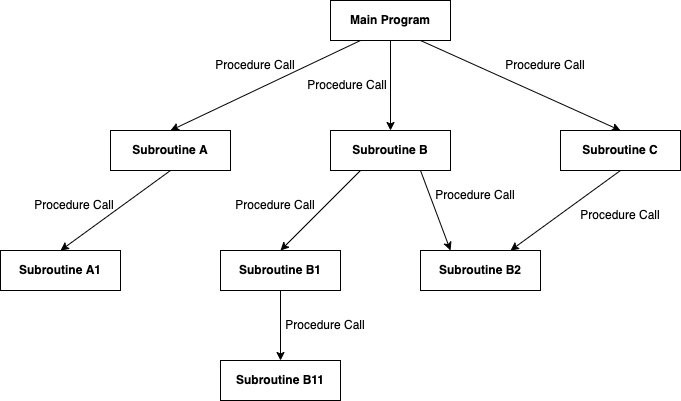

The diagram above was exported from draw.io. Its source (the exported page's mxGraphModel, read from the mxfile embedded in the PNG):
<mxGraphModel dx="1040" dy="610" grid="1" gridSize="10" guides="1" tooltips="1" connect="1" arrows="1" fold="1" page="1" pageScale="1" pageWidth="850" pageHeight="1100" math="0" shadow="0">
  <root>
    <mxCell id="0" />
    <mxCell id="1" parent="0" />
    <mxCell id="svdVFuZjXBDFrHpK9GxS-1" value="Main Program" style="rounded=0;whiteSpace=wrap;html=1;fontStyle=1" parent="1" vertex="1">
      <mxGeometry x="340" y="60" width="120" height="40" as="geometry" />
    </mxCell>
    <mxCell id="svdVFuZjXBDFrHpK9GxS-2" value="Subroutine B" style="rounded=0;whiteSpace=wrap;html=1;fontStyle=1" parent="1" vertex="1">
      <mxGeometry x="340" y="190" width="120" height="40" as="geometry" />
    </mxCell>
    <mxCell id="svdVFuZjXBDFrHpK9GxS-3" value="Subroutine A" style="rounded=0;whiteSpace=wrap;html=1;fontStyle=1" parent="1" vertex="1">
      <mxGeometry x="120" y="190" width="120" height="40" as="geometry" />
    </mxCell>
    <mxCell id="svdVFuZjXBDFrHpK9GxS-4" value="Subroutine C" style="rounded=0;whiteSpace=wrap;html=1;fontStyle=1" parent="1" vertex="1">
      <mxGeometry x="570" y="190" width="120" height="40" as="geometry" />
    </mxCell>
    <mxCell id="svdVFuZjXBDFrHpK9GxS-5" value="Subroutine A1" style="rounded=0;whiteSpace=wrap;html=1;fontStyle=1" parent="1" vertex="1">
      <mxGeometry x="10" y="310" width="120" height="40" as="geometry" />
    </mxCell>
    <mxCell id="svdVFuZjXBDFrHpK9GxS-6" value="Subroutine B1" style="rounded=0;whiteSpace=wrap;html=1;fontStyle=1" parent="1" vertex="1">
      <mxGeometry x="230" y="310" width="120" height="40" as="geometry" />
    </mxCell>
    <mxCell id="svdVFuZjXBDFrHpK9GxS-7" value="Subroutine B11" style="rounded=0;whiteSpace=wrap;html=1;fontStyle=1" parent="1" vertex="1">
      <mxGeometry x="230" y="420" width="120" height="40" as="geometry" />
    </mxCell>
    <mxCell id="svdVFuZjXBDFrHpK9GxS-8" value="Subroutine B2" style="rounded=0;whiteSpace=wrap;html=1;fontStyle=1" parent="1" vertex="1">
      <mxGeometry x="430" y="310" width="120" height="40" as="geometry" />
    </mxCell>
    <mxCell id="svdVFuZjXBDFrHpK9GxS-9" value="" style="endArrow=classic;html=1;rounded=0;exitX=0.5;exitY=1;exitDx=0;exitDy=0;entryX=0.5;entryY=0;entryDx=0;entryDy=0;" parent="1" source="svdVFuZjXBDFrHpK9GxS-1" target="svdVFuZjXBDFrHpK9GxS-2" edge="1">
      <mxGeometry width="50" height="50" relative="1" as="geometry">
        <mxPoint x="460" y="150" as="sourcePoint" />
        <mxPoint x="510" y="100" as="targetPoint" />
      </mxGeometry>
    </mxCell>
    <mxCell id="svdVFuZjXBDFrHpK9GxS-10" value="" style="endArrow=classic;html=1;rounded=0;entryX=0.5;entryY=0;entryDx=0;entryDy=0;exitX=0.25;exitY=1;exitDx=0;exitDy=0;" parent="1" source="svdVFuZjXBDFrHpK9GxS-1" target="svdVFuZjXBDFrHpK9GxS-3" edge="1">
      <mxGeometry width="50" height="50" relative="1" as="geometry">
        <mxPoint x="290" y="130" as="sourcePoint" />
        <mxPoint x="450" y="380" as="targetPoint" />
      </mxGeometry>
    </mxCell>
    <mxCell id="svdVFuZjXBDFrHpK9GxS-11" value="" style="endArrow=classic;html=1;rounded=0;exitX=0.75;exitY=1;exitDx=0;exitDy=0;entryX=0.5;entryY=0;entryDx=0;entryDy=0;" parent="1" source="svdVFuZjXBDFrHpK9GxS-1" target="svdVFuZjXBDFrHpK9GxS-4" edge="1">
      <mxGeometry width="50" height="50" relative="1" as="geometry">
        <mxPoint x="530" y="130" as="sourcePoint" />
        <mxPoint x="580" y="80" as="targetPoint" />
      </mxGeometry>
    </mxCell>
    <mxCell id="svdVFuZjXBDFrHpK9GxS-12" value="" style="endArrow=classic;html=1;rounded=0;exitX=0.5;exitY=1;exitDx=0;exitDy=0;entryX=0.5;entryY=0;entryDx=0;entryDy=0;" parent="1" source="svdVFuZjXBDFrHpK9GxS-3" target="svdVFuZjXBDFrHpK9GxS-5" edge="1">
      <mxGeometry width="50" height="50" relative="1" as="geometry">
        <mxPoint x="40" y="280" as="sourcePoint" />
        <mxPoint x="90" y="230" as="targetPoint" />
      </mxGeometry>
    </mxCell>
    <mxCell id="svdVFuZjXBDFrHpK9GxS-13" value="" style="endArrow=classic;html=1;rounded=0;exitX=0.25;exitY=1;exitDx=0;exitDy=0;entryX=0.5;entryY=0;entryDx=0;entryDy=0;" parent="1" source="svdVFuZjXBDFrHpK9GxS-2" target="svdVFuZjXBDFrHpK9GxS-6" edge="1">
      <mxGeometry width="50" height="50" relative="1" as="geometry">
        <mxPoint x="400" y="430" as="sourcePoint" />
        <mxPoint x="450" y="380" as="targetPoint" />
      </mxGeometry>
    </mxCell>
    <mxCell id="svdVFuZjXBDFrHpK9GxS-15" value="" style="endArrow=classic;html=1;rounded=0;exitX=0.75;exitY=1;exitDx=0;exitDy=0;entryX=0.25;entryY=0;entryDx=0;entryDy=0;" parent="1" source="svdVFuZjXBDFrHpK9GxS-2" target="svdVFuZjXBDFrHpK9GxS-8" edge="1">
      <mxGeometry width="50" height="50" relative="1" as="geometry">
        <mxPoint x="400" y="430" as="sourcePoint" />
        <mxPoint x="450" y="380" as="targetPoint" />
      </mxGeometry>
    </mxCell>
    <mxCell id="svdVFuZjXBDFrHpK9GxS-16" value="" style="endArrow=classic;html=1;rounded=0;exitX=0.5;exitY=1;exitDx=0;exitDy=0;entryX=0.75;entryY=0;entryDx=0;entryDy=0;" parent="1" source="svdVFuZjXBDFrHpK9GxS-4" target="svdVFuZjXBDFrHpK9GxS-8" edge="1">
      <mxGeometry width="50" height="50" relative="1" as="geometry">
        <mxPoint x="400" y="430" as="sourcePoint" />
        <mxPoint x="450" y="380" as="targetPoint" />
      </mxGeometry>
    </mxCell>
    <mxCell id="svdVFuZjXBDFrHpK9GxS-17" value="" style="endArrow=classic;html=1;rounded=0;exitX=0.5;exitY=1;exitDx=0;exitDy=0;" parent="1" source="svdVFuZjXBDFrHpK9GxS-6" target="svdVFuZjXBDFrHpK9GxS-7" edge="1">
      <mxGeometry width="50" height="50" relative="1" as="geometry">
        <mxPoint x="400" y="430" as="sourcePoint" />
        <mxPoint x="450" y="380" as="targetPoint" />
      </mxGeometry>
    </mxCell>
    <mxCell id="svdVFuZjXBDFrHpK9GxS-18" value="Procedure Call" style="text;html=1;strokeColor=none;fillColor=none;align=center;verticalAlign=middle;whiteSpace=wrap;rounded=0;" parent="1" vertex="1">
      <mxGeometry x="220" y="110" width="90" height="30" as="geometry" />
    </mxCell>
    <mxCell id="svdVFuZjXBDFrHpK9GxS-19" value="Procedure Call" style="text;html=1;strokeColor=none;fillColor=none;align=center;verticalAlign=middle;whiteSpace=wrap;rounded=0;" parent="1" vertex="1">
      <mxGeometry x="312" y="130" width="90" height="30" as="geometry" />
    </mxCell>
    <mxCell id="svdVFuZjXBDFrHpK9GxS-20" value="Procedure Call" style="text;html=1;strokeColor=none;fillColor=none;align=center;verticalAlign=middle;whiteSpace=wrap;rounded=0;" parent="1" vertex="1">
      <mxGeometry x="510" y="110" width="90" height="30" as="geometry" />
    </mxCell>
    <mxCell id="svdVFuZjXBDFrHpK9GxS-21" value="Procedure Call" style="text;html=1;strokeColor=none;fillColor=none;align=center;verticalAlign=middle;whiteSpace=wrap;rounded=0;" parent="1" vertex="1">
      <mxGeometry x="39" y="250" width="90" height="30" as="geometry" />
    </mxCell>
    <mxCell id="svdVFuZjXBDFrHpK9GxS-23" value="Procedure Call" style="text;html=1;strokeColor=none;fillColor=none;align=center;verticalAlign=middle;whiteSpace=wrap;rounded=0;" parent="1" vertex="1">
      <mxGeometry x="240" y="250" width="90" height="30" as="geometry" />
    </mxCell>
    <mxCell id="svdVFuZjXBDFrHpK9GxS-24" value="Procedure Call" style="text;html=1;strokeColor=none;fillColor=none;align=center;verticalAlign=middle;whiteSpace=wrap;rounded=0;" parent="1" vertex="1">
      <mxGeometry x="440" y="240" width="90" height="30" as="geometry" />
    </mxCell>
    <mxCell id="svdVFuZjXBDFrHpK9GxS-25" value="Procedure Call" style="text;html=1;strokeColor=none;fillColor=none;align=center;verticalAlign=middle;whiteSpace=wrap;rounded=0;" parent="1" vertex="1">
      <mxGeometry x="585" y="260" width="90" height="30" as="geometry" />
    </mxCell>
    <mxCell id="svdVFuZjXBDFrHpK9GxS-26" value="Procedure Call" style="text;html=1;strokeColor=none;fillColor=none;align=center;verticalAlign=middle;whiteSpace=wrap;rounded=0;" parent="1" vertex="1">
      <mxGeometry x="290" y="370" width="90" height="30" as="geometry" />
    </mxCell>
  </root>
</mxGraphModel>